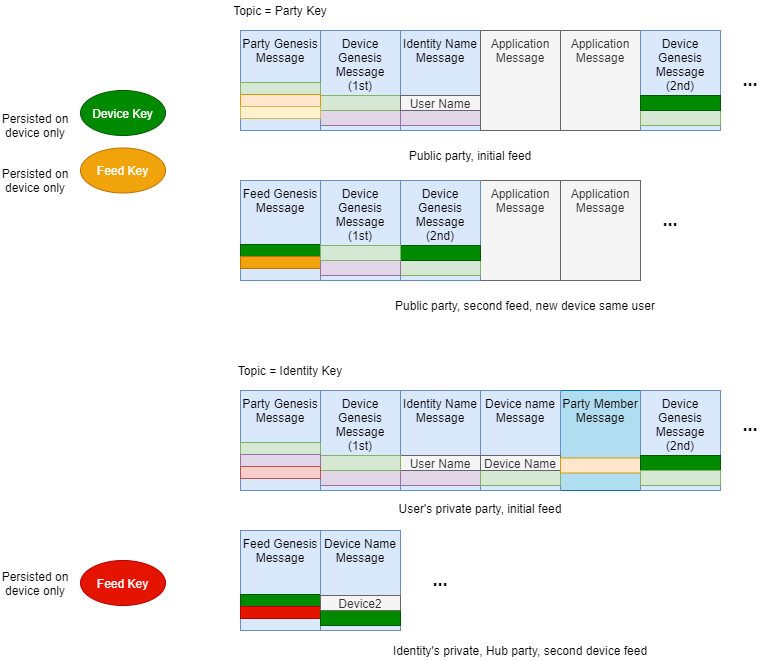

The diagram above was exported from draw.io. Its source (the exported page's mxGraphModel, read from the mxfile embedded in the PNG):
<mxGraphModel dx="1971" dy="1145" grid="1" gridSize="10" guides="1" tooltips="1" connect="1" arrows="1" fold="1" page="1" pageScale="1" pageWidth="1100" pageHeight="850" math="0" shadow="0">
  <root>
    <mxCell id="0" />
    <mxCell id="1" parent="0" />
    <mxCell id="a5v_aaTnOJ3Dpg48rPBJ-13" value="Device Key" style="ellipse;whiteSpace=wrap;html=1;fillColor=#008a00;strokeColor=#005700;fontColor=#ffffff;" parent="1" vertex="1">
      <mxGeometry x="160" y="160" width="85" height="45" as="geometry" />
    </mxCell>
    <mxCell id="a5v_aaTnOJ3Dpg48rPBJ-16" value="Persisted on device only" style="text;html=1;strokeColor=none;fillColor=none;align=center;verticalAlign=middle;whiteSpace=wrap;rounded=0;" parent="1" vertex="1">
      <mxGeometry x="80" y="185" width="70" height="20" as="geometry" />
    </mxCell>
    <mxCell id="a5v_aaTnOJ3Dpg48rPBJ-17" value="Feed Key" style="ellipse;whiteSpace=wrap;html=1;fillColor=#f0a30a;strokeColor=#BD7000;fontColor=#ffffff;" parent="1" vertex="1">
      <mxGeometry x="160" y="217.5" width="85" height="45" as="geometry" />
    </mxCell>
    <mxCell id="a5v_aaTnOJ3Dpg48rPBJ-18" value="Persisted on device only" style="text;html=1;strokeColor=none;fillColor=none;align=center;verticalAlign=middle;whiteSpace=wrap;rounded=0;" parent="1" vertex="1">
      <mxGeometry x="80" y="240" width="70" height="20" as="geometry" />
    </mxCell>
    <mxCell id="a5v_aaTnOJ3Dpg48rPBJ-19" value="" style="group" parent="1" vertex="1" connectable="0">
      <mxGeometry x="400" y="100" width="80" height="100" as="geometry" />
    </mxCell>
    <mxCell id="a5v_aaTnOJ3Dpg48rPBJ-20" value="Device Genesis Message&lt;br&gt;(1st)" style="rounded=0;whiteSpace=wrap;html=1;fillColor=#dae8fc;strokeColor=#6c8ebf;verticalAlign=top;" parent="a5v_aaTnOJ3Dpg48rPBJ-19" vertex="1">
      <mxGeometry width="80" height="100" as="geometry" />
    </mxCell>
    <mxCell id="a5v_aaTnOJ3Dpg48rPBJ-21" value="" style="rounded=0;whiteSpace=wrap;html=1;strokeColor=#9673a6;fillColor=#e1d5e7;" parent="a5v_aaTnOJ3Dpg48rPBJ-19" vertex="1">
      <mxGeometry y="80" width="80" height="15" as="geometry" />
    </mxCell>
    <mxCell id="a5v_aaTnOJ3Dpg48rPBJ-22" value="" style="rounded=0;whiteSpace=wrap;html=1;strokeColor=#82b366;fillColor=#d5e8d4;" parent="a5v_aaTnOJ3Dpg48rPBJ-19" vertex="1">
      <mxGeometry y="65" width="80" height="15" as="geometry" />
    </mxCell>
    <mxCell id="a5v_aaTnOJ3Dpg48rPBJ-23" value="" style="group" parent="1" vertex="1" connectable="0">
      <mxGeometry x="320" y="100" width="80" height="100" as="geometry" />
    </mxCell>
    <mxCell id="a5v_aaTnOJ3Dpg48rPBJ-24" value="" style="group" parent="a5v_aaTnOJ3Dpg48rPBJ-23" vertex="1" connectable="0">
      <mxGeometry width="80" height="100" as="geometry" />
    </mxCell>
    <mxCell id="a5v_aaTnOJ3Dpg48rPBJ-25" value="Party Genesis Message" style="rounded=0;whiteSpace=wrap;html=1;fillColor=#dae8fc;strokeColor=#6c8ebf;verticalAlign=top;" parent="a5v_aaTnOJ3Dpg48rPBJ-24" vertex="1">
      <mxGeometry width="80" height="100" as="geometry" />
    </mxCell>
    <mxCell id="a5v_aaTnOJ3Dpg48rPBJ-26" value="" style="rounded=0;whiteSpace=wrap;html=1;strokeColor=#82b366;fillColor=#d5e8d4;" parent="a5v_aaTnOJ3Dpg48rPBJ-24" vertex="1">
      <mxGeometry y="52" width="80" height="12" as="geometry" />
    </mxCell>
    <mxCell id="a5v_aaTnOJ3Dpg48rPBJ-27" value="" style="rounded=0;whiteSpace=wrap;html=1;strokeColor=#d79b00;fillColor=#ffe6cc;" parent="a5v_aaTnOJ3Dpg48rPBJ-24" vertex="1">
      <mxGeometry y="64" width="80" height="12" as="geometry" />
    </mxCell>
    <mxCell id="a5v_aaTnOJ3Dpg48rPBJ-28" value="" style="rounded=0;whiteSpace=wrap;html=1;strokeColor=#d6b656;fillColor=#fff2cc;" parent="a5v_aaTnOJ3Dpg48rPBJ-24" vertex="1">
      <mxGeometry y="76" width="80" height="12" as="geometry" />
    </mxCell>
    <mxCell id="a5v_aaTnOJ3Dpg48rPBJ-29" value="" style="group;fillColor=none;" parent="1" vertex="1" connectable="0">
      <mxGeometry x="480" y="100" width="80" height="100" as="geometry" />
    </mxCell>
    <mxCell id="a5v_aaTnOJ3Dpg48rPBJ-30" value="" style="group" parent="a5v_aaTnOJ3Dpg48rPBJ-29" vertex="1" connectable="0">
      <mxGeometry width="80" height="100" as="geometry" />
    </mxCell>
    <mxCell id="a5v_aaTnOJ3Dpg48rPBJ-31" value="Identity Name Message" style="rounded=0;whiteSpace=wrap;html=1;fillColor=#dae8fc;strokeColor=#6c8ebf;verticalAlign=top;" parent="a5v_aaTnOJ3Dpg48rPBJ-30" vertex="1">
      <mxGeometry width="80" height="100" as="geometry" />
    </mxCell>
    <mxCell id="a5v_aaTnOJ3Dpg48rPBJ-32" value="" style="rounded=0;whiteSpace=wrap;html=1;strokeColor=#9673a6;fillColor=#e1d5e7;" parent="a5v_aaTnOJ3Dpg48rPBJ-30" vertex="1">
      <mxGeometry y="80" width="80" height="15" as="geometry" />
    </mxCell>
    <mxCell id="a5v_aaTnOJ3Dpg48rPBJ-33" value="User Name" style="rounded=0;whiteSpace=wrap;html=1;strokeColor=#666666;fillColor=#f5f5f5;fontColor=#333333;" parent="a5v_aaTnOJ3Dpg48rPBJ-30" vertex="1">
      <mxGeometry y="65" width="80" height="15" as="geometry" />
    </mxCell>
    <mxCell id="a5v_aaTnOJ3Dpg48rPBJ-34" value="" style="group;fillColor=#ffffff;strokeColor=#d79b00;" parent="1" vertex="1" connectable="0">
      <mxGeometry x="560" y="100" width="80" height="100" as="geometry" />
    </mxCell>
    <mxCell id="a5v_aaTnOJ3Dpg48rPBJ-35" value="Application Message" style="rounded=0;whiteSpace=wrap;html=1;fillColor=#f5f5f5;strokeColor=#666666;verticalAlign=top;fontColor=#333333;" parent="1" vertex="1">
      <mxGeometry x="560" y="100" width="80" height="100" as="geometry" />
    </mxCell>
    <mxCell id="a5v_aaTnOJ3Dpg48rPBJ-36" value="Application Message" style="rounded=0;whiteSpace=wrap;html=1;fillColor=#f5f5f5;strokeColor=#666666;verticalAlign=top;fontColor=#333333;" parent="1" vertex="1">
      <mxGeometry x="640" y="100" width="80" height="100" as="geometry" />
    </mxCell>
    <mxCell id="a5v_aaTnOJ3Dpg48rPBJ-38" value="Public party, initial feed" style="text;html=1;strokeColor=none;fillColor=none;align=center;verticalAlign=middle;whiteSpace=wrap;rounded=0;" parent="1" vertex="1">
      <mxGeometry x="470" y="215" width="160" height="20" as="geometry" />
    </mxCell>
    <mxCell id="a5v_aaTnOJ3Dpg48rPBJ-39" value="" style="group;fillColor=none;" parent="1" vertex="1" connectable="0">
      <mxGeometry x="480" y="460" width="80" height="100" as="geometry" />
    </mxCell>
    <mxCell id="a5v_aaTnOJ3Dpg48rPBJ-40" value="" style="group" parent="a5v_aaTnOJ3Dpg48rPBJ-39" vertex="1" connectable="0">
      <mxGeometry width="80" height="100" as="geometry" />
    </mxCell>
    <mxCell id="a5v_aaTnOJ3Dpg48rPBJ-41" value="Identity Name Message" style="rounded=0;whiteSpace=wrap;html=1;fillColor=#dae8fc;strokeColor=#6c8ebf;verticalAlign=top;" parent="a5v_aaTnOJ3Dpg48rPBJ-40" vertex="1">
      <mxGeometry width="80" height="100" as="geometry" />
    </mxCell>
    <mxCell id="a5v_aaTnOJ3Dpg48rPBJ-42" value="" style="rounded=0;whiteSpace=wrap;html=1;strokeColor=#9673a6;fillColor=#e1d5e7;" parent="a5v_aaTnOJ3Dpg48rPBJ-40" vertex="1">
      <mxGeometry y="80" width="80" height="15" as="geometry" />
    </mxCell>
    <mxCell id="a5v_aaTnOJ3Dpg48rPBJ-43" value="User Name" style="rounded=0;whiteSpace=wrap;html=1;strokeColor=#666666;fillColor=#f5f5f5;fontColor=#333333;" parent="a5v_aaTnOJ3Dpg48rPBJ-40" vertex="1">
      <mxGeometry y="65" width="80" height="15" as="geometry" />
    </mxCell>
    <mxCell id="a5v_aaTnOJ3Dpg48rPBJ-44" value="" style="group" parent="1" vertex="1" connectable="0">
      <mxGeometry x="400" y="460" width="80" height="100" as="geometry" />
    </mxCell>
    <mxCell id="a5v_aaTnOJ3Dpg48rPBJ-45" value="Device Genesis Message&lt;br&gt;(1st)" style="rounded=0;whiteSpace=wrap;html=1;fillColor=#dae8fc;strokeColor=#6c8ebf;verticalAlign=top;" parent="a5v_aaTnOJ3Dpg48rPBJ-44" vertex="1">
      <mxGeometry width="80" height="100" as="geometry" />
    </mxCell>
    <mxCell id="a5v_aaTnOJ3Dpg48rPBJ-46" value="" style="rounded=0;whiteSpace=wrap;html=1;strokeColor=#9673a6;fillColor=#e1d5e7;" parent="a5v_aaTnOJ3Dpg48rPBJ-44" vertex="1">
      <mxGeometry y="80" width="80" height="15" as="geometry" />
    </mxCell>
    <mxCell id="a5v_aaTnOJ3Dpg48rPBJ-47" value="" style="rounded=0;whiteSpace=wrap;html=1;strokeColor=#82b366;fillColor=#d5e8d4;" parent="a5v_aaTnOJ3Dpg48rPBJ-44" vertex="1">
      <mxGeometry y="65" width="80" height="15" as="geometry" />
    </mxCell>
    <mxCell id="a5v_aaTnOJ3Dpg48rPBJ-48" value="" style="group" parent="1" vertex="1" connectable="0">
      <mxGeometry x="320" y="460" width="80" height="100" as="geometry" />
    </mxCell>
    <mxCell id="a5v_aaTnOJ3Dpg48rPBJ-49" value="" style="group" parent="a5v_aaTnOJ3Dpg48rPBJ-48" vertex="1" connectable="0">
      <mxGeometry width="80" height="100" as="geometry" />
    </mxCell>
    <mxCell id="a5v_aaTnOJ3Dpg48rPBJ-50" value="Party Genesis Message" style="rounded=0;whiteSpace=wrap;html=1;fillColor=#dae8fc;strokeColor=#6c8ebf;verticalAlign=top;" parent="a5v_aaTnOJ3Dpg48rPBJ-49" vertex="1">
      <mxGeometry width="80" height="100" as="geometry" />
    </mxCell>
    <mxCell id="a5v_aaTnOJ3Dpg48rPBJ-51" value="" style="rounded=0;whiteSpace=wrap;html=1;strokeColor=#82b366;fillColor=#d5e8d4;" parent="a5v_aaTnOJ3Dpg48rPBJ-49" vertex="1">
      <mxGeometry y="52" width="80" height="12" as="geometry" />
    </mxCell>
    <mxCell id="a5v_aaTnOJ3Dpg48rPBJ-52" value="" style="rounded=0;whiteSpace=wrap;html=1;strokeColor=#9673a6;fillColor=#e1d5e7;" parent="a5v_aaTnOJ3Dpg48rPBJ-49" vertex="1">
      <mxGeometry y="64" width="80" height="12" as="geometry" />
    </mxCell>
    <mxCell id="a5v_aaTnOJ3Dpg48rPBJ-53" value="" style="rounded=0;whiteSpace=wrap;html=1;strokeColor=#b85450;fillColor=#f8cecc;" parent="a5v_aaTnOJ3Dpg48rPBJ-49" vertex="1">
      <mxGeometry y="76" width="80" height="12" as="geometry" />
    </mxCell>
    <mxCell id="a5v_aaTnOJ3Dpg48rPBJ-54" value="Feed Key" style="ellipse;whiteSpace=wrap;html=1;fillColor=#e51400;strokeColor=#B20000;fontColor=#ffffff;" parent="1" vertex="1">
      <mxGeometry x="160" y="630" width="85" height="45" as="geometry" />
    </mxCell>
    <mxCell id="a5v_aaTnOJ3Dpg48rPBJ-55" value="Persisted on device only" style="text;html=1;strokeColor=none;fillColor=none;align=center;verticalAlign=middle;whiteSpace=wrap;rounded=0;" parent="1" vertex="1">
      <mxGeometry x="80" y="642.5" width="70" height="20" as="geometry" />
    </mxCell>
    <mxCell id="a5v_aaTnOJ3Dpg48rPBJ-56" value="User's private party, initial feed" style="text;html=1;strokeColor=none;fillColor=none;align=center;verticalAlign=middle;whiteSpace=wrap;rounded=0;" parent="1" vertex="1">
      <mxGeometry x="470" y="567.5" width="180" height="20" as="geometry" />
    </mxCell>
    <mxCell id="a5v_aaTnOJ3Dpg48rPBJ-57" value="Party Member Message" style="rounded=0;whiteSpace=wrap;html=1;fillColor=#b1ddf0;strokeColor=#10739e;verticalAlign=top;" parent="1" vertex="1">
      <mxGeometry x="640" y="460" width="80" height="100" as="geometry" />
    </mxCell>
    <mxCell id="a5v_aaTnOJ3Dpg48rPBJ-58" value="&lt;b&gt;&lt;font style=&quot;font-size: 18px&quot;&gt;...&lt;/font&gt;&lt;/b&gt;" style="text;html=1;strokeColor=none;fillColor=none;align=center;verticalAlign=middle;whiteSpace=wrap;rounded=0;" parent="1" vertex="1">
      <mxGeometry x="810" y="140" width="40" height="20" as="geometry" />
    </mxCell>
    <mxCell id="a5v_aaTnOJ3Dpg48rPBJ-59" value="Topic = Identity Key" style="text;html=1;strokeColor=none;fillColor=none;align=center;verticalAlign=middle;whiteSpace=wrap;rounded=0;" parent="1" vertex="1">
      <mxGeometry x="310" y="430" width="120" height="20" as="geometry" />
    </mxCell>
    <mxCell id="a5v_aaTnOJ3Dpg48rPBJ-60" value="Topic = Party Key" style="text;html=1;strokeColor=none;fillColor=none;align=center;verticalAlign=middle;whiteSpace=wrap;rounded=0;" parent="1" vertex="1">
      <mxGeometry x="300" y="70" width="120" height="20" as="geometry" />
    </mxCell>
    <mxCell id="a5v_aaTnOJ3Dpg48rPBJ-61" value="" style="group;fillColor=none;" parent="1" vertex="1" connectable="0">
      <mxGeometry x="560" y="460" width="80" height="100" as="geometry" />
    </mxCell>
    <mxCell id="a5v_aaTnOJ3Dpg48rPBJ-62" value="" style="group" parent="a5v_aaTnOJ3Dpg48rPBJ-61" vertex="1" connectable="0">
      <mxGeometry width="80" height="100" as="geometry" />
    </mxCell>
    <mxCell id="a5v_aaTnOJ3Dpg48rPBJ-63" value="Device name Message" style="rounded=0;whiteSpace=wrap;html=1;fillColor=#dae8fc;strokeColor=#6c8ebf;verticalAlign=top;" parent="a5v_aaTnOJ3Dpg48rPBJ-62" vertex="1">
      <mxGeometry width="80" height="100" as="geometry" />
    </mxCell>
    <mxCell id="a5v_aaTnOJ3Dpg48rPBJ-64" value="" style="rounded=0;whiteSpace=wrap;html=1;strokeColor=#82b366;fillColor=#d5e8d4;" parent="a5v_aaTnOJ3Dpg48rPBJ-62" vertex="1">
      <mxGeometry y="80" width="80" height="15" as="geometry" />
    </mxCell>
    <mxCell id="a5v_aaTnOJ3Dpg48rPBJ-65" value="Device Name" style="rounded=0;whiteSpace=wrap;html=1;strokeColor=#666666;fillColor=#f5f5f5;fontColor=#333333;" parent="a5v_aaTnOJ3Dpg48rPBJ-62" vertex="1">
      <mxGeometry y="65" width="80" height="15" as="geometry" />
    </mxCell>
    <mxCell id="a5v_aaTnOJ3Dpg48rPBJ-66" value="" style="rounded=0;whiteSpace=wrap;html=1;strokeColor=#d79b00;fillColor=#ffe6cc;" parent="1" vertex="1">
      <mxGeometry x="640" y="527.5" width="80" height="15" as="geometry" />
    </mxCell>
    <mxCell id="a5v_aaTnOJ3Dpg48rPBJ-67" value="" style="group" parent="1" vertex="1" connectable="0">
      <mxGeometry x="720" y="460" width="80" height="100" as="geometry" />
    </mxCell>
    <mxCell id="a5v_aaTnOJ3Dpg48rPBJ-68" value="Device Genesis Message&lt;br&gt;(2nd)" style="rounded=0;whiteSpace=wrap;html=1;fillColor=#dae8fc;strokeColor=#6c8ebf;verticalAlign=top;" parent="a5v_aaTnOJ3Dpg48rPBJ-67" vertex="1">
      <mxGeometry width="80" height="100" as="geometry" />
    </mxCell>
    <mxCell id="a5v_aaTnOJ3Dpg48rPBJ-69" value="" style="rounded=0;whiteSpace=wrap;html=1;strokeColor=#005700;fillColor=#008a00;fontColor=#ffffff;" parent="a5v_aaTnOJ3Dpg48rPBJ-67" vertex="1">
      <mxGeometry y="65" width="80" height="15" as="geometry" />
    </mxCell>
    <mxCell id="a5v_aaTnOJ3Dpg48rPBJ-70" value="" style="rounded=0;whiteSpace=wrap;html=1;strokeColor=#82b366;fillColor=#d5e8d4;" parent="a5v_aaTnOJ3Dpg48rPBJ-67" vertex="1">
      <mxGeometry y="80" width="80" height="15" as="geometry" />
    </mxCell>
    <mxCell id="a5v_aaTnOJ3Dpg48rPBJ-71" value="&lt;b&gt;&lt;font style=&quot;font-size: 18px&quot;&gt;...&lt;/font&gt;&lt;/b&gt;" style="text;html=1;strokeColor=none;fillColor=none;align=center;verticalAlign=middle;whiteSpace=wrap;rounded=0;" parent="1" vertex="1">
      <mxGeometry x="810" y="485" width="40" height="20" as="geometry" />
    </mxCell>
    <mxCell id="a5v_aaTnOJ3Dpg48rPBJ-79" value="" style="group" parent="1" vertex="1" connectable="0">
      <mxGeometry x="320" y="250" width="80" height="100" as="geometry" />
    </mxCell>
    <mxCell id="a5v_aaTnOJ3Dpg48rPBJ-80" value="" style="group" parent="a5v_aaTnOJ3Dpg48rPBJ-79" vertex="1" connectable="0">
      <mxGeometry width="80" height="100" as="geometry" />
    </mxCell>
    <mxCell id="a5v_aaTnOJ3Dpg48rPBJ-81" value="Feed Genesis Message" style="rounded=0;whiteSpace=wrap;html=1;fillColor=#dae8fc;strokeColor=#6c8ebf;verticalAlign=top;" parent="a5v_aaTnOJ3Dpg48rPBJ-80" vertex="1">
      <mxGeometry width="80" height="100" as="geometry" />
    </mxCell>
    <mxCell id="a5v_aaTnOJ3Dpg48rPBJ-82" value="" style="rounded=0;whiteSpace=wrap;html=1;strokeColor=#005700;fillColor=#008a00;fontColor=#ffffff;" parent="a5v_aaTnOJ3Dpg48rPBJ-80" vertex="1">
      <mxGeometry y="64" width="80" height="12" as="geometry" />
    </mxCell>
    <mxCell id="a5v_aaTnOJ3Dpg48rPBJ-84" value="" style="rounded=0;whiteSpace=wrap;html=1;strokeColor=#BD7000;fillColor=#f0a30a;fontColor=#ffffff;" parent="a5v_aaTnOJ3Dpg48rPBJ-80" vertex="1">
      <mxGeometry y="76" width="80" height="12" as="geometry" />
    </mxCell>
    <mxCell id="a5v_aaTnOJ3Dpg48rPBJ-90" value="" style="group;fillColor=#ffffff;strokeColor=#d79b00;" parent="1" vertex="1" connectable="0">
      <mxGeometry x="560" y="250" width="80" height="100" as="geometry" />
    </mxCell>
    <mxCell id="a5v_aaTnOJ3Dpg48rPBJ-91" value="Application Message" style="rounded=0;whiteSpace=wrap;html=1;fillColor=#f5f5f5;strokeColor=#666666;verticalAlign=top;fontColor=#333333;" parent="1" vertex="1">
      <mxGeometry x="560" y="250" width="80" height="100" as="geometry" />
    </mxCell>
    <mxCell id="a5v_aaTnOJ3Dpg48rPBJ-92" value="Application Message" style="rounded=0;whiteSpace=wrap;html=1;fillColor=#f5f5f5;strokeColor=#666666;verticalAlign=top;fontColor=#333333;" parent="1" vertex="1">
      <mxGeometry x="640" y="250" width="80" height="100" as="geometry" />
    </mxCell>
    <mxCell id="a5v_aaTnOJ3Dpg48rPBJ-93" value="Public party, second feed, new device same user" style="text;html=1;strokeColor=none;fillColor=none;align=center;verticalAlign=middle;whiteSpace=wrap;rounded=0;" parent="1" vertex="1">
      <mxGeometry x="470" y="365" width="270" height="20" as="geometry" />
    </mxCell>
    <mxCell id="a5v_aaTnOJ3Dpg48rPBJ-103" value="" style="group" parent="1" vertex="1" connectable="0">
      <mxGeometry x="320" y="600" width="80" height="100" as="geometry" />
    </mxCell>
    <mxCell id="a5v_aaTnOJ3Dpg48rPBJ-104" value="" style="group" parent="a5v_aaTnOJ3Dpg48rPBJ-103" vertex="1" connectable="0">
      <mxGeometry width="80" height="100" as="geometry" />
    </mxCell>
    <mxCell id="a5v_aaTnOJ3Dpg48rPBJ-105" value="Feed Genesis Message" style="rounded=0;whiteSpace=wrap;html=1;fillColor=#dae8fc;strokeColor=#6c8ebf;verticalAlign=top;" parent="a5v_aaTnOJ3Dpg48rPBJ-104" vertex="1">
      <mxGeometry width="80" height="100" as="geometry" />
    </mxCell>
    <mxCell id="a5v_aaTnOJ3Dpg48rPBJ-106" value="" style="rounded=0;whiteSpace=wrap;html=1;strokeColor=#005700;fillColor=#008a00;fontColor=#ffffff;" parent="a5v_aaTnOJ3Dpg48rPBJ-104" vertex="1">
      <mxGeometry y="64" width="80" height="12" as="geometry" />
    </mxCell>
    <mxCell id="a5v_aaTnOJ3Dpg48rPBJ-108" value="" style="rounded=0;whiteSpace=wrap;html=1;strokeColor=#B20000;fillColor=#e51400;fontColor=#ffffff;" parent="a5v_aaTnOJ3Dpg48rPBJ-104" vertex="1">
      <mxGeometry y="76" width="80" height="12" as="geometry" />
    </mxCell>
    <mxCell id="a5v_aaTnOJ3Dpg48rPBJ-109" value="Identity's private, Hub party, second device feed" style="text;html=1;strokeColor=none;fillColor=none;align=center;verticalAlign=middle;whiteSpace=wrap;rounded=0;" parent="1" vertex="1">
      <mxGeometry x="460" y="710" width="280" height="20" as="geometry" />
    </mxCell>
    <mxCell id="a5v_aaTnOJ3Dpg48rPBJ-111" value="" style="group;fillColor=none;" parent="1" vertex="1" connectable="0">
      <mxGeometry x="400" y="600" width="80" height="100" as="geometry" />
    </mxCell>
    <mxCell id="a5v_aaTnOJ3Dpg48rPBJ-112" value="" style="group" parent="a5v_aaTnOJ3Dpg48rPBJ-111" vertex="1" connectable="0">
      <mxGeometry width="80" height="100" as="geometry" />
    </mxCell>
    <mxCell id="a5v_aaTnOJ3Dpg48rPBJ-113" value="Device Name Message" style="rounded=0;whiteSpace=wrap;html=1;fillColor=#dae8fc;strokeColor=#6c8ebf;verticalAlign=top;" parent="a5v_aaTnOJ3Dpg48rPBJ-112" vertex="1">
      <mxGeometry width="80" height="100" as="geometry" />
    </mxCell>
    <mxCell id="a5v_aaTnOJ3Dpg48rPBJ-114" value="" style="rounded=0;whiteSpace=wrap;html=1;strokeColor=#005700;fillColor=#008a00;fontColor=#ffffff;" parent="a5v_aaTnOJ3Dpg48rPBJ-112" vertex="1">
      <mxGeometry y="80" width="80" height="15" as="geometry" />
    </mxCell>
    <mxCell id="a5v_aaTnOJ3Dpg48rPBJ-115" value="Device2" style="rounded=0;whiteSpace=wrap;html=1;strokeColor=#666666;fillColor=#f5f5f5;fontColor=#333333;" parent="a5v_aaTnOJ3Dpg48rPBJ-112" vertex="1">
      <mxGeometry y="65" width="80" height="15" as="geometry" />
    </mxCell>
    <mxCell id="a5v_aaTnOJ3Dpg48rPBJ-121" value="&lt;b&gt;&lt;font style=&quot;font-size: 18px&quot;&gt;...&lt;/font&gt;&lt;/b&gt;" style="text;html=1;strokeColor=none;fillColor=none;align=center;verticalAlign=middle;whiteSpace=wrap;rounded=0;" parent="1" vertex="1">
      <mxGeometry x="500" y="640" width="40" height="20" as="geometry" />
    </mxCell>
    <mxCell id="a5v_aaTnOJ3Dpg48rPBJ-124" value="" style="group" parent="1" vertex="1" connectable="0">
      <mxGeometry x="720" y="100" width="80" height="100" as="geometry" />
    </mxCell>
    <mxCell id="a5v_aaTnOJ3Dpg48rPBJ-125" value="Device Genesis Message&lt;br&gt;(2nd)" style="rounded=0;whiteSpace=wrap;html=1;fillColor=#dae8fc;strokeColor=#6c8ebf;verticalAlign=top;" parent="a5v_aaTnOJ3Dpg48rPBJ-124" vertex="1">
      <mxGeometry width="80" height="100" as="geometry" />
    </mxCell>
    <mxCell id="a5v_aaTnOJ3Dpg48rPBJ-126" value="" style="rounded=0;whiteSpace=wrap;html=1;strokeColor=#82b366;fillColor=#d5e8d4;" parent="a5v_aaTnOJ3Dpg48rPBJ-124" vertex="1">
      <mxGeometry y="80" width="80" height="15" as="geometry" />
    </mxCell>
    <mxCell id="a5v_aaTnOJ3Dpg48rPBJ-127" value="" style="rounded=0;whiteSpace=wrap;html=1;strokeColor=#005700;fillColor=#008a00;fontColor=#ffffff;" parent="a5v_aaTnOJ3Dpg48rPBJ-124" vertex="1">
      <mxGeometry y="65" width="80" height="15" as="geometry" />
    </mxCell>
    <mxCell id="a5v_aaTnOJ3Dpg48rPBJ-130" value="" style="group" parent="1" vertex="1" connectable="0">
      <mxGeometry x="480" y="250" width="80" height="100" as="geometry" />
    </mxCell>
    <mxCell id="a5v_aaTnOJ3Dpg48rPBJ-75" value="" style="group" parent="a5v_aaTnOJ3Dpg48rPBJ-130" vertex="1" connectable="0">
      <mxGeometry width="80" height="100" as="geometry" />
    </mxCell>
    <mxCell id="a5v_aaTnOJ3Dpg48rPBJ-76" value="Device Genesis Message&lt;br&gt;(2nd)" style="rounded=0;whiteSpace=wrap;html=1;fillColor=#dae8fc;strokeColor=#6c8ebf;verticalAlign=top;" parent="a5v_aaTnOJ3Dpg48rPBJ-75" vertex="1">
      <mxGeometry width="80" height="100" as="geometry" />
    </mxCell>
    <mxCell id="a5v_aaTnOJ3Dpg48rPBJ-77" value="" style="rounded=0;whiteSpace=wrap;html=1;strokeColor=#82b366;fillColor=#d5e8d4;" parent="a5v_aaTnOJ3Dpg48rPBJ-75" vertex="1">
      <mxGeometry y="80" width="80" height="15" as="geometry" />
    </mxCell>
    <mxCell id="a5v_aaTnOJ3Dpg48rPBJ-78" value="" style="rounded=0;whiteSpace=wrap;html=1;strokeColor=#005700;fillColor=#008a00;fontColor=#ffffff;" parent="a5v_aaTnOJ3Dpg48rPBJ-75" vertex="1">
      <mxGeometry y="65" width="80" height="15" as="geometry" />
    </mxCell>
    <mxCell id="a5v_aaTnOJ3Dpg48rPBJ-131" value="" style="group" parent="1" vertex="1" connectable="0">
      <mxGeometry x="400" y="250" width="80" height="100" as="geometry" />
    </mxCell>
    <mxCell id="a5v_aaTnOJ3Dpg48rPBJ-132" value="Device Genesis Message&lt;br&gt;(1st)" style="rounded=0;whiteSpace=wrap;html=1;fillColor=#dae8fc;strokeColor=#6c8ebf;verticalAlign=top;" parent="a5v_aaTnOJ3Dpg48rPBJ-131" vertex="1">
      <mxGeometry width="80" height="100" as="geometry" />
    </mxCell>
    <mxCell id="a5v_aaTnOJ3Dpg48rPBJ-133" value="" style="rounded=0;whiteSpace=wrap;html=1;strokeColor=#9673a6;fillColor=#e1d5e7;" parent="a5v_aaTnOJ3Dpg48rPBJ-131" vertex="1">
      <mxGeometry y="80" width="80" height="15" as="geometry" />
    </mxCell>
    <mxCell id="a5v_aaTnOJ3Dpg48rPBJ-134" value="" style="rounded=0;whiteSpace=wrap;html=1;strokeColor=#82b366;fillColor=#d5e8d4;" parent="a5v_aaTnOJ3Dpg48rPBJ-131" vertex="1">
      <mxGeometry y="65" width="80" height="15" as="geometry" />
    </mxCell>
    <mxCell id="a5v_aaTnOJ3Dpg48rPBJ-136" value="&lt;b&gt;&lt;font style=&quot;font-size: 18px&quot;&gt;...&lt;/font&gt;&lt;/b&gt;" style="text;html=1;strokeColor=none;fillColor=none;align=center;verticalAlign=middle;whiteSpace=wrap;rounded=0;" parent="1" vertex="1">
      <mxGeometry x="730" y="280" width="40" height="20" as="geometry" />
    </mxCell>
  </root>
</mxGraphModel>